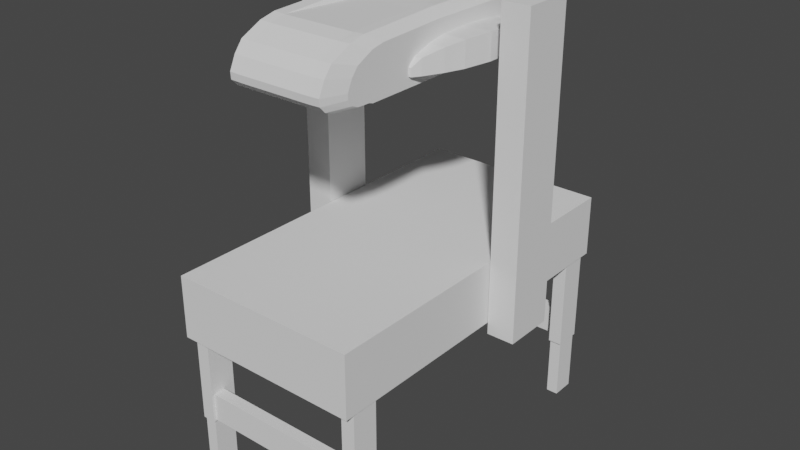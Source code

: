 # Source: sk20.blend  (saved by Blender 2.93.21; exported with 4.5.12 LTS)
import bpy
from mathutils import Matrix  # noqa: F401  (used for matrix-valued properties, if any)

bpy.ops.wm.read_factory_settings(use_empty=True)
scene = bpy.context.scene
scene.name = 'Scene'

# ---- collections
col_collection = bpy.data.collections.new('Collection'); scene.collection.children.link(col_collection)
col_siat_sk20 = bpy.data.collections.new('Siat SK20'); scene.collection.children.link(col_siat_sk20)

# ---- world
world_world = bpy.data.worlds.new('World'); scene.world = world_world
world_world.use_nodes = True; world_world.node_tree.nodes.clear()
_N = world_world.node_tree.nodes; _L = world_world.node_tree.links
n0 = _N.new('ShaderNodeOutputWorld'); n0.name = 'World Output'; n0.location = (300, 300)
n1 = _N.new('ShaderNodeBackground'); n1.name = 'Background'; n1.location = (10, 300)
n1.inputs[0].default_value = (0.05088, 0.05088, 0.05088, 1.0)
_L.new(n1.outputs[0], n0.inputs[0])
n0.is_active_output = True
world_world.color = (0.05088, 0.05088, 0.05088)
world_world.use_sun_shadow = False
world_world.sun_shadow_jitter_overblur = 0.0

# ---- meshes
me_cube_001 = bpy.data.meshes.new('Cube.001')
me_cube_001.from_pydata([(-0.285, 0.54, 0.4621), (-0.285, 0.54, 0.6493), (0.285, 0.54, 0.4621), (0.285, 0.54, 0.6493), (-0.285, 0.0, 0.4621), (-0.285, 0.0, 0.6493), (0.285, 0.0, 0.4621), (0.285, 0.0, 0.6493)], [], [(4, 5, 1, 0), (0, 1, 3, 2), (3, 1, 5, 7), (0, 2, 6, 4), (2, 3, 7, 6)])
_uv = me_cube_001.uv_layers.new(name='UVMap')
_uv.uv.foreach_set('vector', [0.375, 0.125, 0.625, 0.125, 0.625, 0.25, 0.375, 0.25, 0.375, 0.25, 0.625, 0.25, 0.625, 0.5, 0.375, 0.5, 0.625, 0.5, 0.875, 0.5, 0.875, 0.625, 0.625, 0.625, 0.125, 0.5, 0.375, 0.5, 0.375, 0.625, 0.125, 0.625, 0.375, 0.5, 0.625, 0.5, 0.625, 0.625, 0.375, 0.625])
me_cube_001.use_remesh_fix_poles = True
me_cube_001.use_remesh_preserve_attributes = False
me_cube_001.use_mirror_vertex_groups = False
me_cube_001.update()
me_cube_002 = bpy.data.meshes.new('Cube.002')
me_cube_002.from_pydata([(-0.2823, 0.4305, 0.1868), (-0.2823, 0.4305, 0.4621), (-0.2823, 0.5108, 0.1868), (-0.2823, 0.5108, 0.4621), (-0.2412, 0.4305, 0.1868), (-0.2412, 0.4305, 0.4621), (-0.2412, 0.5108, 0.1868), (-0.2412, 0.5108, 0.4621), (0.2412, 0.4305, 0.1868), (0.2412, 0.4305, 0.4621), (0.2412, 0.5108, 0.1868), (0.2412, 0.5108, 0.4621), (0.2823, 0.4305, 0.1868), (0.2823, 0.4305, 0.4621), (0.2823, 0.5108, 0.1868), (0.2823, 0.5108, 0.4621), (0.2412, 0.5024, 0.2759), (0.2412, 0.5024, 0.1916), (0.2412, 0.467, 0.2759), (0.2412, 0.467, 0.1916), (-0.2412, 0.5024, 0.2759), (-0.2412, 0.5024, 0.1916), (-0.2412, 0.467, 0.2759), (-0.2412, 0.467, 0.1916)], [], [(0, 1, 3, 2), (2, 3, 7, 6), (6, 7, 5, 4), (4, 5, 1, 0), (2, 6, 4, 0), (8, 9, 11, 10), (10, 11, 15, 14), (14, 15, 13, 12), (12, 13, 9, 8), (10, 14, 12, 8), (18, 19, 23, 22), (20, 21, 17, 16), (18, 22, 20, 16), (23, 19, 17, 21)])
_uv = me_cube_002.uv_layers.new(name='UVMap')
_uv.uv.foreach_set('vector', [0.375, 0.0, 0.625, 0.0, 0.625, 0.25, 0.375, 0.25, 0.375, 0.25, 0.625, 0.25, 0.625, 0.5, 0.375, 0.5, 0.375, 0.5, 0.625, 0.5, 0.625, 0.75, 0.375, 0.75, 0.375, 0.75, 0.625, 0.75, 0.625, 1.0, 0.375, 1.0, 0.375, 0.25, 0.375, 0.5, 0.375, 0.75, 0.375, 1.0, 0.375, 0.0, 0.625, 0.0, 0.625, 0.25, 0.375, 0.25, 0.375, 0.25, 0.625, 0.25, 0.625, 0.5, 0.375, 0.5, 0.375, 0.5, 0.625, 0.5, 0.625, 0.75, 0.375, 0.75, 0.375, 0.75, 0.625, 0.75, 0.625, 1.0, 0.375, 1.0, 0.125, 0.5, 0.375, 0.5, 0.375, 0.75, 0.125, 0.75, 0.375, 0.25, 0.625, 0.25, 0.625, 0.5, 0.375, 0.5, 0.375, 0.75, 0.625, 0.75, 0.625, 1.0, 0.375, 1.0, 0.125, 0.5, 0.375, 0.5, 0.375, 0.75, 0.125, 0.75, 0.625, 0.5, 0.875, 0.5, 0.875, 0.75, 0.625, 0.75])
me_cube_002.use_remesh_fix_poles = True
me_cube_002.use_remesh_preserve_attributes = False
me_cube_002.use_mirror_vertex_groups = False
me_cube_002.update()
me_cube_012 = bpy.data.meshes.new('Cube.012')
me_cube_012.from_pydata([(-0.2439, 0.5055, 0.0002699), (-0.2439, 0.5055, 0.1868), (-0.2439, 0.4358, 0.0002699), (-0.2439, 0.4358, 0.1868), (-0.2796, 0.5055, 0.0002699), (-0.2796, 0.5055, 0.1868), (-0.2796, 0.4358, 0.0002699), (-0.2796, 0.4358, 0.1868), (0.2796, 0.5055, 0.0002699), (0.2796, 0.5055, 0.1868), (0.2796, 0.4358, 0.0002699), (0.2796, 0.4358, 0.1868), (0.2439, 0.5055, 0.0002699), (0.2439, 0.5055, 0.1868), (0.2439, 0.4358, 0.0002699), (0.2439, 0.4358, 0.1868)], [], [(0, 1, 3, 2), (2, 3, 7, 6), (6, 7, 5, 4), (4, 5, 1, 0), (2, 6, 4, 0), (8, 9, 11, 10), (10, 11, 15, 14), (14, 15, 13, 12), (12, 13, 9, 8), (10, 14, 12, 8)])
_uv = me_cube_012.uv_layers.new(name='UVMap')
_uv.uv.foreach_set('vector', [0.375, 0.0, 0.625, 0.0, 0.625, 0.25, 0.375, 0.25, 0.375, 0.25, 0.625, 0.25, 0.625, 0.5, 0.375, 0.5, 0.375, 0.5, 0.625, 0.5, 0.625, 0.75, 0.375, 0.75, 0.375, 0.75, 0.625, 0.75, 0.625, 1.0, 0.375, 1.0, 0.125, 0.5, 0.375, 0.5, 0.375, 0.75, 0.125, 0.75, 0.375, 0.0, 0.625, 0.0, 0.625, 0.25, 0.375, 0.25, 0.375, 0.25, 0.625, 0.25, 0.625, 0.5, 0.375, 0.5, 0.375, 0.5, 0.625, 0.5, 0.625, 0.75, 0.375, 0.75, 0.375, 0.75, 0.625, 0.75, 0.625, 1.0, 0.375, 1.0, 0.125, 0.5, 0.375, 0.5, 0.375, 0.75, 0.125, 0.75])
me_cube_012.use_remesh_fix_poles = True
me_cube_012.use_remesh_preserve_attributes = False
me_cube_012.use_mirror_vertex_groups = False
me_cube_012.update()
me_cube = bpy.data.meshes.new('Cube')
me_cube.from_pydata([(0.2869, 0.02772, 0.4279), (0.2869, 0.02772, 1.354), (0.2869, 0.1813, 0.4279), (0.2869, 0.1813, 1.354), (0.3701, 0.02772, 0.4279), (0.3701, 0.02772, 1.354), (0.3701, 0.1813, 0.4279), (0.3701, 0.1813, 1.354)], [], [(0, 1, 3, 2), (2, 3, 7, 6), (6, 7, 5, 4), (4, 5, 1, 0), (2, 6, 4, 0), (7, 3, 1, 5)])
_uv = me_cube.uv_layers.new(name='UVMap')
_uv.uv.foreach_set('vector', [0.375, 0.0, 0.625, 0.0, 0.625, 0.25, 0.375, 0.25, 0.375, 0.25, 0.625, 0.25, 0.625, 0.5, 0.375, 0.5, 0.375, 0.5, 0.625, 0.5, 0.625, 0.75, 0.375, 0.75, 0.375, 0.75, 0.625, 0.75, 0.625, 1.0, 0.375, 1.0, 0.125, 0.5, 0.375, 0.5, 0.375, 0.75, 0.125, 0.75, 0.625, 0.5, 0.875, 0.5, 0.875, 0.75, 0.625, 0.75])
me_cube.use_remesh_fix_poles = True
me_cube.use_remesh_preserve_attributes = False
me_cube.use_mirror_vertex_groups = False
me_cube.update()
me_cube_003 = bpy.data.meshes.new('Cube.003')
me_cube_003.from_pydata([(0.1426, 0.5256, 1.195), (0.1426, 0.5256, 1.311), (0.1426, -0.2956, 1.32), (0.1426, -0.2903, 1.158), (0.1426, -0.3429, 1.309), (0.1426, -0.3028, 1.162), (0.1426, -0.405, 1.279), (0.1426, -0.405, 1.162), (0.1426, -0.4294, 1.248), (0.1426, -0.4294, 1.171), (0.1426, -0.4474, 1.209), (0.1426, -0.4462, 1.189), (6.29e-09, 0.5256, 1.195), (-6.283e-09, 0.5256, 1.289), (-6.283e-09, -0.2903, 1.158), (6.29e-09, -0.2956, 1.318), (-6.283e-09, -0.3028, 1.162), (6.29e-09, -0.3429, 1.308), (-6.283e-09, -0.405, 1.162), (6.29e-09, -0.405, 1.278), (-6.283e-09, -0.4294, 1.171), (6.29e-09, -0.4294, 1.247), (-6.283e-09, -0.4462, 1.188), (6.29e-09, -0.4474, 1.208), (0.1426, -0.03619, 1.33), (0.1426, -0.03262, 1.159), (-2.31e-09, -0.03262, 1.158), (2.317e-09, -0.03619, 1.308), (0.1426, 0.2424, 1.325), (0.1426, 0.4728, 1.16), (1.99e-09, 0.4728, 1.16), (-1.983e-09, 0.2424, 1.304), (0.1426, 0.3814, 1.318), (0.1426, 0.5022, 1.169), (4.14e-09, 0.5022, 1.169), (-4.133e-09, 0.3814, 1.296), (0.1611, 0.5256, 1.287), (0.1611, 0.5256, 1.195), (0.1611, -0.2518, 1.294), (0.1611, -0.2903, 1.158), (0.1611, 0.3814, 1.293), (0.1611, 0.5022, 1.169), (0.1611, -0.29, 1.286), (0.1611, -0.3028, 1.162), (0.1611, -0.3402, 1.261), (0.1611, -0.3402, 1.163), (0.1611, -0.3599, 1.237), (0.1611, -0.3599, 1.171), (0.1611, -0.3745, 1.205), (0.1611, -0.3735, 1.189), (0.1611, -0.04224, 1.302), (0.1611, -0.03935, 1.159), (0.1611, 0.2424, 1.299), (0.1611, 0.4728, 1.16), (0.1611, -0.1401, 1.187), (0.1611, -0.1401, 1.232), (0.1611, 0.2432, 1.187), (0.1611, 0.2432, 1.218), (0.1831, -0.1401, 1.187), (0.1831, -0.1401, 1.232), (0.204, 0.2425, 1.187), (0.204, 0.2425, 1.218), (0.1611, -0.08588, 1.187), (0.1611, -0.08588, 1.25), (0.2098, -0.08588, 1.187), (0.2098, -0.08588, 1.25), (0.1611, 0.05448, 1.263), (0.2449, 0.05286, 1.187), (0.1611, 0.05448, 1.187), (0.2449, 0.05286, 1.263), (0.1611, 0.1521, 1.258), (0.2444, 0.1521, 1.187), (0.1611, 0.1521, 1.187), (0.2444, 0.1521, 1.258), (0.1611, 0.2171, 1.247), (0.2175, 0.2169, 1.187), (0.1611, 0.207, 1.187), (0.2175, 0.2169, 1.247), (0.1611, -0.03141, 1.187), (0.2293, -0.03141, 1.26), (0.1611, -0.03141, 1.26), (0.2293, -0.03141, 1.187), (0.1611, -0.1621, 1.187), (0.1611, -0.1621, 1.21), (0.1688, -0.1621, 1.21), (0.1688, -0.1621, 1.187), (0.1085, 0.5256, 1.311), (0.1085, -0.2903, 1.158), (0.1085, -0.3028, 1.162), (0.1085, -0.405, 1.162), (0.1085, -0.4294, 1.171), (0.1085, -0.4462, 1.188), (0.1085, 0.5256, 1.195), (0.1085, -0.2956, 1.318), (0.1085, -0.3429, 1.308), (0.1085, -0.405, 1.278), (0.1085, -0.4294, 1.247), (0.1085, -0.4474, 1.208), (0.1085, -0.03262, 1.158), (0.1085, -0.03619, 1.328), (0.1085, 0.2424, 1.324), (0.1085, 0.4728, 1.16), (0.1085, 0.5022, 1.169), (0.1085, 0.3814, 1.316), (0.0978, 0.5256, 1.195), (0.0978, -0.2956, 1.318), (0.0978, -0.3429, 1.308), (0.0978, -0.405, 1.278), (0.0978, -0.4294, 1.247), (0.0978, -0.4474, 1.208), (0.0978, -0.03262, 1.158), (0.0978, 0.4728, 1.16), (0.0978, 0.5022, 1.169), (0.0978, 0.5256, 1.289), (0.0978, -0.2903, 1.158), (0.0978, -0.3028, 1.162), (0.0978, -0.405, 1.162), (0.0978, -0.4294, 1.171), (0.0978, -0.4462, 1.188), (0.0978, -0.03619, 1.308), (0.0978, 0.2424, 1.304), (0.0978, 0.3814, 1.296)], [], [(92, 86, 1, 0), (99, 93, 2, 24), (88, 5, 7, 89), (24, 2, 38, 50), (87, 3, 5, 88), (89, 7, 9, 90), (28, 24, 50, 52), (6, 8, 46, 44), (32, 28, 52, 40), (90, 9, 11, 91), (118, 109, 23, 22), (107, 19, 21, 108), (108, 21, 23, 109), (106, 17, 19, 107), (105, 15, 17, 106), (5, 3, 39, 43), (110, 114, 14, 26), (111, 110, 26, 30), (9, 7, 45, 47), (100, 99, 24, 28), (103, 100, 28, 32), (0, 1, 36, 37), (112, 111, 30, 34), (104, 112, 34, 12), (2, 4, 42, 38), (86, 103, 32, 1), (39, 38, 42, 43), (43, 42, 44, 45), (45, 44, 46, 47), (47, 46, 48, 49), (50, 38, 39, 51), (52, 50, 51, 53), (40, 52, 53, 41), (36, 40, 41, 37), (29, 33, 41, 53), (10, 11, 49, 48), (25, 29, 53, 51), (3, 25, 51, 39), (1, 32, 40, 36), (7, 5, 43, 45), (33, 0, 37, 41), (8, 10, 48, 46), (4, 6, 44, 42), (11, 9, 47, 49), (76, 74, 57, 56), (56, 57, 61, 60), (64, 65, 59, 58), (55, 54, 82, 83), (62, 64, 58, 54), (65, 63, 55, 59), (79, 80, 63, 65), (78, 81, 64, 62), (81, 79, 65, 64), (54, 55, 63, 62), (73, 69, 67, 71), (72, 71, 67, 68), (73, 70, 66, 69), (78, 80, 66, 68), (77, 74, 70, 73), (76, 75, 71, 72), (75, 77, 73, 71), (68, 66, 70, 72), (60, 61, 77, 75), (56, 60, 75, 76), (61, 57, 74, 77), (72, 70, 74, 76), (62, 63, 80, 78), (67, 69, 79, 81), (68, 67, 81, 78), (69, 66, 80, 79), (85, 84, 83, 82), (54, 58, 85, 82), (59, 55, 83, 84), (58, 59, 84, 85), (113, 121, 103, 86), (0, 33, 102, 92), (33, 29, 101, 102), (121, 120, 100, 103), (120, 119, 99, 100), (29, 25, 98, 101), (25, 3, 87, 98), (2, 93, 94, 4), (4, 94, 95, 6), (8, 96, 97, 10), (6, 95, 96, 8), (11, 10, 97, 91), (117, 90, 91, 118), (116, 89, 90, 117), (114, 87, 88, 115), (115, 88, 89, 116), (119, 105, 93, 99), (104, 113, 86, 92), (12, 13, 113, 104), (27, 15, 105, 119), (16, 115, 116, 18), (14, 114, 115, 16), (18, 116, 117, 20), (20, 117, 118, 22), (31, 27, 119, 120), (35, 31, 120, 121), (13, 35, 121, 113), (92, 102, 112, 104), (102, 101, 111, 112), (101, 98, 110, 111), (98, 87, 114, 110), (93, 105, 106, 94), (94, 106, 107, 95), (96, 108, 109, 97), (95, 107, 108, 96), (91, 97, 109, 118)])
_uv = me_cube_003.uv_layers.new(name='UVMap')
_uv.uv.foreach_set('vector', [0.375, 0.4799, 0.625, 0.4799, 0.625, 0.5, 0.375, 0.5, 0.6451, 0.671, 0.6451, 0.75, 0.625, 0.75, 0.625, 0.671, 0.3549, 0.75, 0.375, 0.75, 0.375, 0.75, 0.3549, 0.75, 0.625, 0.671, 0.625, 0.75, 0.625, 0.75, 0.625, 0.671, 0.3549, 0.75, 0.375, 0.75, 0.375, 0.75, 0.3549, 0.75, 0.3549, 0.75, 0.375, 0.75, 0.375, 0.75, 0.3549, 0.75, 0.625, 0.5855, 0.625, 0.671, 0.625, 0.671, 0.625, 0.5855, 0.625, 0.75, 0.625, 0.75, 0.625, 0.75, 0.625, 0.75, 0.625, 0.5427, 0.625, 0.5855, 0.625, 0.5855, 0.625, 0.5427, 0.3549, 0.75, 0.375, 0.75, 0.375, 0.75, 0.3549, 0.75, 0.375, 0.7804, 0.625, 0.7804, 0.625, 0.875, 0.375, 0.875, 0.6554, 0.75, 0.75, 0.75, 0.75, 0.75, 0.6554, 0.75, 0.6554, 0.75, 0.75, 0.75, 0.75, 0.75, 0.6554, 0.75, 0.6554, 0.75, 0.75, 0.75, 0.75, 0.75, 0.6554, 0.75, 0.6554, 0.75, 0.75, 0.75, 0.75, 0.75, 0.6554, 0.75, 0.375, 0.75, 0.375, 0.75, 0.375, 0.75, 0.375, 0.75, 0.3446, 0.671, 0.3446, 0.75, 0.25, 0.75, 0.25, 0.671, 0.3446, 0.5855, 0.3446, 0.671, 0.25, 0.671, 0.25, 0.5855, 0.375, 0.75, 0.375, 0.75, 0.375, 0.75, 0.375, 0.75, 0.6451, 0.5855, 0.6451, 0.671, 0.625, 0.671, 0.625, 0.5855, 0.6451, 0.5427, 0.6451, 0.5855, 0.625, 0.5855, 0.625, 0.5427, 0.375, 0.5, 0.625, 0.5, 0.625, 0.5, 0.375, 0.5, 0.3446, 0.5427, 0.3446, 0.5855, 0.25, 0.5855, 0.25, 0.5427, 0.3446, 0.5, 0.3446, 0.5427, 0.25, 0.5427, 0.25, 0.5, 0.625, 0.75, 0.625, 0.75, 0.625, 0.75, 0.625, 0.75, 0.6451, 0.5, 0.6451, 0.5427, 0.625, 0.5427, 0.625, 0.5, 0.375, 0.75, 0.625, 0.75, 0.625, 0.75, 0.375, 0.75, 0.375, 0.75, 0.625, 0.75, 0.625, 0.75, 0.375, 0.75, 0.375, 0.75, 0.625, 0.75, 0.625, 0.75, 0.375, 0.75, 0.375, 0.75, 0.625, 0.75, 0.625, 0.75, 0.375, 0.75, 0.625, 0.671, 0.625, 0.75, 0.375, 0.75, 0.375, 0.671, 0.625, 0.5855, 0.625, 0.671, 0.375, 0.671, 0.375, 0.5855, 0.625, 0.5427, 0.625, 0.5855, 0.375, 0.5855, 0.375, 0.5427, 0.625, 0.5, 0.625, 0.5427, 0.375, 0.5427, 0.375, 0.5, 0.375, 0.5855, 0.375, 0.5427, 0.375, 0.5427, 0.375, 0.5855, 0.625, 0.75, 0.375, 0.75, 0.375, 0.75, 0.625, 0.75, 0.375, 0.671, 0.375, 0.5855, 0.375, 0.5855, 0.375, 0.671, 0.375, 0.75, 0.375, 0.671, 0.375, 0.671, 0.375, 0.75, 0.625, 0.5, 0.625, 0.5427, 0.625, 0.5427, 0.625, 0.5, 0.375, 0.75, 0.375, 0.75, 0.375, 0.75, 0.375, 0.75, 0.375, 0.5427, 0.375, 0.5, 0.375, 0.5, 0.375, 0.5427, 0.625, 0.75, 0.625, 0.75, 0.625, 0.75, 0.625, 0.75, 0.625, 0.75, 0.625, 0.75, 0.625, 0.75, 0.625, 0.75, 0.375, 0.75, 0.375, 0.75, 0.375, 0.75, 0.375, 0.75, 0.375, 0.194, 0.625, 0.194, 0.625, 0.25, 0.375, 0.25, 0.375, 0.25, 0.625, 0.25, 0.625, 0.5, 0.375, 0.5, 0.375, 0.6621, 0.625, 0.6621, 0.625, 0.75, 0.375, 0.75, 0.625, 0.0, 0.375, 0.0, 0.375, 0.0, 0.625, 0.0, 0.125, 0.6621, 0.375, 0.6621, 0.375, 0.75, 0.125, 0.75, 0.625, 0.6621, 0.875, 0.6621, 0.875, 0.75, 0.625, 0.75, 0.625, 0.652, 0.875, 0.652, 0.875, 0.6621, 0.625, 0.6621, 0.125, 0.652, 0.375, 0.652, 0.375, 0.6621, 0.125, 0.6621, 0.375, 0.652, 0.625, 0.652, 0.625, 0.6621, 0.375, 0.6621, 0.375, 0.0, 0.625, 0.0, 0.625, 0.08792, 0.375, 0.08792, 0.625, 0.612, 0.625, 0.6361, 0.375, 0.6361, 0.375, 0.612, 0.125, 0.612, 0.375, 0.612, 0.375, 0.6361, 0.125, 0.6361, 0.625, 0.612, 0.875, 0.612, 0.875, 0.6361, 0.625, 0.6361, 0.375, 0.09801, 0.625, 0.09801, 0.625, 0.1139, 0.375, 0.1139, 0.625, 0.556, 0.875, 0.556, 0.875, 0.612, 0.625, 0.612, 0.125, 0.556, 0.375, 0.556, 0.375, 0.612, 0.125, 0.612, 0.375, 0.556, 0.625, 0.556, 0.625, 0.612, 0.375, 0.612, 0.375, 0.1139, 0.625, 0.1139, 0.625, 0.138, 0.375, 0.138, 0.375, 0.5, 0.625, 0.5, 0.625, 0.556, 0.375, 0.556, 0.125, 0.5, 0.375, 0.5, 0.375, 0.556, 0.125, 0.556, 0.625, 0.5, 0.875, 0.5, 0.875, 0.556, 0.625, 0.556, 0.375, 0.138, 0.625, 0.138, 0.625, 0.194, 0.375, 0.194, 0.375, 0.08792, 0.625, 0.08792, 0.625, 0.09801, 0.375, 0.09801, 0.375, 0.6361, 0.625, 0.6361, 0.625, 0.652, 0.375, 0.652, 0.125, 0.6361, 0.375, 0.6361, 0.375, 0.652, 0.125, 0.652, 0.625, 0.6361, 0.875, 0.6361, 0.875, 0.652, 0.625, 0.652, 0.375, 0.75, 0.625, 0.75, 0.625, 1.0, 0.375, 1.0, 0.125, 0.75, 0.375, 0.75, 0.375, 0.75, 0.125, 0.75, 0.625, 0.75, 0.875, 0.75, 0.875, 0.75, 0.625, 0.75, 0.375, 0.75, 0.625, 0.75, 0.625, 0.75, 0.375, 0.75, 0.6554, 0.5, 0.6554, 0.5427, 0.6451, 0.5427, 0.6451, 0.5, 0.375, 0.5, 0.375, 0.5427, 0.3549, 0.5427, 0.3549, 0.5, 0.375, 0.5427, 0.375, 0.5855, 0.3549, 0.5855, 0.3549, 0.5427, 0.6554, 0.5427, 0.6554, 0.5855, 0.6451, 0.5855, 0.6451, 0.5427, 0.6554, 0.5855, 0.6554, 0.671, 0.6451, 0.671, 0.6451, 0.5855, 0.375, 0.5855, 0.375, 0.671, 0.3549, 0.671, 0.3549, 0.5855, 0.375, 0.671, 0.375, 0.75, 0.3549, 0.75, 0.3549, 0.671, 0.625, 0.75, 0.6451, 0.75, 0.6451, 0.75, 0.625, 0.75, 0.625, 0.75, 0.6451, 0.75, 0.6451, 0.75, 0.625, 0.75, 0.625, 0.75, 0.6451, 0.75, 0.6451, 0.75, 0.625, 0.75, 0.625, 0.75, 0.6451, 0.75, 0.6451, 0.75, 0.625, 0.75, 0.375, 0.75, 0.625, 0.75, 0.625, 0.7701, 0.375, 0.7701, 0.3446, 0.75, 0.3549, 0.75, 0.3549, 0.75, 0.3446, 0.75, 0.3446, 0.75, 0.3549, 0.75, 0.3549, 0.75, 0.3446, 0.75, 0.3446, 0.75, 0.3549, 0.75, 0.3549, 0.75, 0.3446, 0.75, 0.3446, 0.75, 0.3549, 0.75, 0.3549, 0.75, 0.3446, 0.75, 0.6554, 0.671, 0.6554, 0.75, 0.6451, 0.75, 0.6451, 0.671, 0.375, 0.4696, 0.625, 0.4696, 0.625, 0.4799, 0.375, 0.4799, 0.375, 0.375, 0.625, 0.375, 0.625, 0.4696, 0.375, 0.4696, 0.75, 0.671, 0.75, 0.75, 0.6554, 0.75, 0.6554, 0.671, 0.25, 0.75, 0.3446, 0.75, 0.3446, 0.75, 0.25, 0.75, 0.25, 0.75, 0.3446, 0.75, 0.3446, 0.75, 0.25, 0.75, 0.25, 0.75, 0.3446, 0.75, 0.3446, 0.75, 0.25, 0.75, 0.25, 0.75, 0.3446, 0.75, 0.3446, 0.75, 0.25, 0.75, 0.75, 0.5855, 0.75, 0.671, 0.6554, 0.671, 0.6554, 0.5855, 0.75, 0.5427, 0.75, 0.5855, 0.6554, 0.5855, 0.6554, 0.5427, 0.75, 0.5, 0.75, 0.5427, 0.6554, 0.5427, 0.6554, 0.5, 0.3549, 0.5, 0.3549, 0.5427, 0.3446, 0.5427, 0.3446, 0.5, 0.3549, 0.5427, 0.3549, 0.5855, 0.3446, 0.5855, 0.3446, 0.5427, 0.3549, 0.5855, 0.3549, 0.671, 0.3446, 0.671, 0.3446, 0.5855, 0.3549, 0.671, 0.3549, 0.75, 0.3446, 0.75, 0.3446, 0.671, 0.6451, 0.75, 0.6554, 0.75, 0.6554, 0.75, 0.6451, 0.75, 0.6451, 0.75, 0.6554, 0.75, 0.6554, 0.75, 0.6451, 0.75, 0.6451, 0.75, 0.6554, 0.75, 0.6554, 0.75, 0.6451, 0.75, 0.6451, 0.75, 0.6554, 0.75, 0.6554, 0.75, 0.6451, 0.75, 0.375, 0.7701, 0.625, 0.7701, 0.625, 0.7804, 0.375, 0.7804])
me_cube_003.use_remesh_fix_poles = True
me_cube_003.use_remesh_preserve_attributes = False
me_cube_003.use_mirror_vertex_groups = False
me_cube_003.update()

# ---- objects
ob_table = bpy.data.objects.new('Table', me_cube_001)
ob_table_legs = bpy.data.objects.new('Table Legs ', me_cube_002)
ob_empty = bpy.data.objects.new('Empty', None)
ob_empty_001 = bpy.data.objects.new('Empty.001', None)
ob_extandble_table_legs = bpy.data.objects.new('Extandble table legs', me_cube_012)
ob_side_column = bpy.data.objects.new('Side Column', me_cube)
ob_tape_head = bpy.data.objects.new('Tape Head', me_cube_003)
ob_empty_002 = bpy.data.objects.new('Empty.002', None)

# ---- transforms, parenting, visibility, modifiers, constraints
ob_table.location = (0.0, 0.0, 0.0)
ob_table.lineart.crease_threshold = 0.0
_m = ob_table.modifiers.new('Mirror', 'MIRROR')
_m.use_axis = (False, True, False)
_m.use_clip = True
ob_table_legs.location = (0.0, 0.0, 0.0)
ob_table_legs.lineart.crease_threshold = 0.0
_m = ob_table_legs.modifiers.new('Mirror', 'MIRROR')
_m.use_axis = (False, True, False)
ob_empty.location = (-0.6369, 0.0, -0.9531)
ob_empty.rotation_euler = (1.571, 0.0, 3.142)
ob_empty.empty_display_type = 'IMAGE'
ob_empty.empty_display_size = 1.669
ob_empty.empty_image_offset = (-1.287, 0.4981)
ob_empty.empty_image_depth = 'BACK'
ob_empty.show_empty_image_perspective = False
ob_empty.empty_image_side = 'FRONT'
ob_empty.lineart.crease_threshold = 0.0
ob_empty_001.location = (0.2618, -0.04382, -0.7483)
ob_empty_001.rotation_euler = (1.571, -0.0, 1.571)
ob_empty_001.empty_display_type = 'IMAGE'
ob_empty_001.empty_display_size = 1.812
ob_empty_001.empty_image_offset = (-0.3649, 0.4137)
ob_empty_001.empty_image_depth = 'BACK'
ob_empty_001.show_empty_image_perspective = False
ob_empty_001.empty_image_side = 'FRONT'
ob_empty_001.lineart.crease_threshold = 0.0
ob_extandble_table_legs.location = (0.0, 0.0, 0.0)
ob_extandble_table_legs.lineart.crease_threshold = 0.0
_m = ob_extandble_table_legs.modifiers.new('Mirror', 'MIRROR')
_m.use_axis = (False, True, False)
ob_side_column.location = (0.0, 0.0, 0.0)
ob_side_column.lineart.crease_threshold = 0.0
_m = ob_side_column.modifiers.new('Mirror', 'MIRROR')
ob_tape_head.location = (0.0, 0.0, 0.0)
ob_tape_head.lineart.crease_threshold = 0.0
_m = ob_tape_head.modifiers.new('Mirror', 'MIRROR')
ob_empty_002.location = (1.158, -1.457, 0.5378)
ob_empty_002.rotation_euler = (0.0, -0.0, 1.571)
ob_empty_002.empty_display_type = 'IMAGE'
ob_empty_002.empty_display_size = 1.707
ob_empty_002.empty_image_offset = (0.4646, 0.4646)
ob_empty_002.empty_image_depth = 'BACK'
ob_empty_002.show_empty_image_perspective = False
ob_empty_002.empty_image_side = 'FRONT'
ob_empty_002.lineart.crease_threshold = 0.0

# ---- collection membership
col_siat_sk20.objects.link(ob_table)
col_siat_sk20.objects.link(ob_table_legs)
col_siat_sk20.objects.link(ob_empty)
col_siat_sk20.objects.link(ob_empty_001)
col_siat_sk20.objects.link(ob_extandble_table_legs)
col_siat_sk20.objects.link(ob_side_column)
col_siat_sk20.objects.link(ob_tape_head)
col_siat_sk20.objects.link(ob_empty_002)

# ---- scene / render settings (as saved in the file)
scene.frame_start = 1; scene.frame_end = 250; scene.frame_set(1)
scene.render.engine = 'BLENDER_EEVEE_NEXT'
scene.cycles.use_denoising = False
scene.cycles.samples = 128
scene.cycles.sampling_pattern = 'TABULATED_SOBOL'
scene.cycles.use_adaptive_sampling = False
scene.cycles.use_light_tree = False
scene.view_settings.view_transform = 'Filmic'
bpy.context.view_layer.update()

# ---- added for rendering (the .blend has no active camera and no usable light): camera, sun
cam_auto = bpy.data.cameras.new('AutoCamera')
cam_auto.lens = 50.0
cam_auto.sensor_width = 36.0
cam_auto.clip_end = 1000.0
ob_auto_camera = bpy.data.objects.new('AutoCamera', cam_auto)
scene.collection.objects.link(ob_auto_camera)
ob_auto_camera.location = (1.74258, -2.09109, 2.07129)
ob_auto_camera.rotation_euler = (1.09748, -7.21219e-08, 0.694738)
scene.camera = ob_auto_camera
light_auto_sun = bpy.data.lights.new('AutoSun', 'SUN')
light_auto_sun.energy = 3.0
light_auto_sun.angle = 0.0523599
ob_auto_sun = bpy.data.objects.new('AutoSun', light_auto_sun)
scene.collection.objects.link(ob_auto_sun)
ob_auto_sun.rotation_euler = (0.872665, 0.174533, 0.523599)
bpy.context.view_layer.update()
